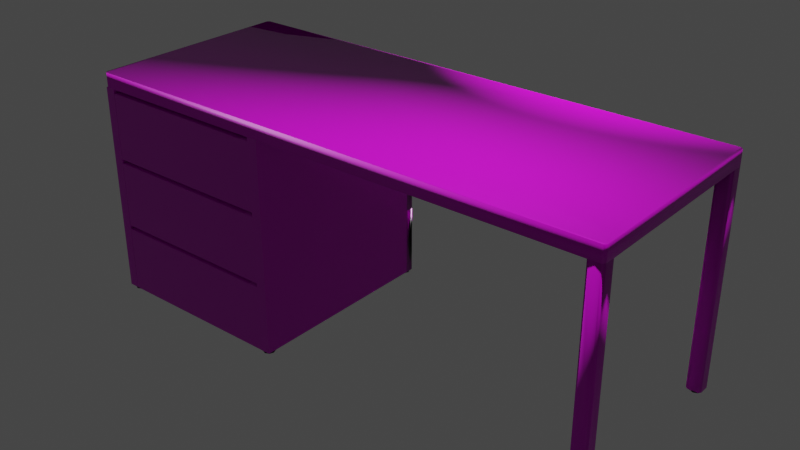 # Source: Desk.blend  (saved by Blender 2.93.20; exported with 4.5.12 LTS)
import bpy
from mathutils import Matrix  # noqa: F401  (used for matrix-valued properties, if any)

bpy.ops.wm.read_factory_settings(use_empty=True)
scene = bpy.context.scene
scene.name = 'Scene'

# ---- collections
col_collection = bpy.data.collections.new('Collection'); scene.collection.children.link(col_collection)

# ---- images (referenced by path relative to the original .blend; pixels are not part of the script)
import os
ASSET_DIR = os.environ.get("B2B_ASSET_DIR", "")  # directory of the original .blend (textures are referenced by path, not embedded)
HERE = os.path.dirname(os.path.abspath(__file__))  # packed textures are extracted next to this script under _unpacked/

def load_image(name, relpath, width, height, colorspace="sRGB"):
    """Load a texture the original file referenced (path relative to the .blend, or extracted next to this script)."""
    p = next((c for c in (os.path.join(HERE, relpath), os.path.join(ASSET_DIR, relpath)) if relpath and os.path.exists(c)), "")
    if p:
        img = bpy.data.images.load(p, check_existing=True)
        img.name = name
    else:  # same state as the original file: an image datablock whose file is absent (Cycles renders it pink)
        img = bpy.data.images.new(name, width, height)
        img.source = "FILE"
        img.filepath = "//" + (relpath or name)
    img.colorspace_settings.name = colorspace
    return img
img_wood_016_normal_jpg = load_image('Wood_016_normal.jpg', 'Wood_016_SD/Wood_016_normal.jpg', 1024, 1024, 'Non-Color')
img_wood_016_height_png = load_image('Wood_016_height.png', 'Wood_016_SD/Wood_016_height.png', 1024, 1024, 'sRGB')
img_wood_016_roughness_jpg = load_image('Wood_016_roughness.jpg', 'Wood_016_SD/Wood_016_roughness.jpg', 1024, 1024, 'Non-Color')
img_wood_016_ambientocclusion_jpg = load_image('Wood_016_ambientOcclusion.jpg', 'Wood_016_SD/Wood_016_ambientOcclusion.jpg', 1024, 1024, 'sRGB')
img_wood_016_basecolor_jpg = load_image('Wood_016_basecolor.jpg', 'Wood_016_SD/Wood_016_basecolor.jpg', 1024, 1024, 'sRGB')

# ---- materials (node trees are filled in below, after node groups)
mat_woodendesk_001 = bpy.data.materials.new('WoodenDesk.001')
mat_woodendesk_001.alpha_threshold = 0.0
mat_woodendesk_001.use_transparent_shadow = False
mat_woodendesk_001.line_color = (0.0, 0.0, 0.0, 1.0)
mat_handle = bpy.data.materials.new('Handle')
mat_handle.use_transparent_shadow = False
mat_woodendesk = bpy.data.materials.new('WoodenDesk')
mat_woodendesk.alpha_threshold = 0.0
mat_woodendesk.use_transparent_shadow = False
mat_woodendesk.line_color = (0.0, 0.0, 0.0, 1.0)
mat_material = bpy.data.materials.new('Material')
mat_material.use_transparent_shadow = False
mat_material.diffuse_color = (0.0, 0.0, 0.0, 1.0)

# ---- material node trees
mat_woodendesk_001.use_nodes = True; mat_woodendesk_001.node_tree.nodes.clear()
_N = mat_woodendesk_001.node_tree.nodes; _L = mat_woodendesk_001.node_tree.links
n0 = _N.new('ShaderNodeOutputMaterial'); n0.name = 'Material Output'; n0.location = (1140, 300)
n1 = _N.new('ShaderNodeNormalMap'); n1.name = 'Normal Map'; n1.location = (280, -240)
n2 = _N.new('ShaderNodeTexImage'); n2.name = 'Image Texture.001'; n2.location = (-60, -300)
n2.image = img_wood_016_normal_jpg
n3 = _N.new('ShaderNodeBump'); n3.name = 'Bump'; n3.location = (600, -140)
n3.inputs[0].default_value = 0.4
n3.inputs[1].default_value = 1.0
n3.inputs[2].default_value = 1.0
n4 = _N.new('ShaderNodeTexImage'); n4.name = 'Image Texture.004'; n4.location = (-40, -80)
n4.image = img_wood_016_height_png
n5 = _N.new('ShaderNodeBsdfPrincipled'); n5.name = 'Principled BSDF'; n5.location = (850, 300)
n5.distribution = 'GGX'
n5.subsurface_method = 'BURLEY'
n5.inputs[2].default_value = 0.4
n5.inputs[3].default_value = 1.45
n5.inputs[27].default_value = (0.0, 0.0, 0.0, 1.0)
n5.inputs[28].default_value = 1.0
n6 = _N.new('ShaderNodeTexImage'); n6.name = 'Image Texture.002'; n6.location = (480, 140)
n6.image = img_wood_016_roughness_jpg
n7 = _N.new('ShaderNodeMix'); n7.name = 'Mix'; n7.location = (580, 360)
n7.data_type = 'RGBA'
n7.blend_type = 'OVERLAY'
n8 = _N.new('ShaderNodeValToRGB'); n8.name = 'ColorRamp'; n8.location = (200, 260)
while len(n8.color_ramp.elements) > 1: n8.color_ramp.elements.remove(n8.color_ramp.elements[-1])
n8.color_ramp.elements[0].position = 0.5682; n8.color_ramp.elements[0].color = (0.0, 0.0, 0.0, 1.0)
_e = n8.color_ramp.elements.new(1.0); _e.color = (1.0, 1.0, 1.0, 1.0)
n9 = _N.new('ShaderNodeTexImage'); n9.name = 'Image Texture.003'; n9.location = (-140, 360)
n9.image = img_wood_016_ambientocclusion_jpg
n10 = _N.new('ShaderNodeTexImage'); n10.name = 'Image Texture'; n10.location = (-140, 560)
n10.image = img_wood_016_basecolor_jpg
_L.new(n5.outputs[0], n0.inputs[0])
_L.new(n10.outputs[0], n7.inputs[6])
_L.new(n7.outputs[2], n5.inputs[0])
_L.new(n9.outputs[0], n8.inputs[0])
_L.new(n8.outputs[0], n7.inputs[7])
_L.new(n9.outputs[1], n7.inputs[0])
_L.new(n1.outputs[0], n3.inputs[4])
_L.new(n3.outputs[0], n5.inputs[5])
_L.new(n2.outputs[0], n1.inputs[1])
_L.new(n4.outputs[0], n3.inputs[3])
n0.is_active_output = True
mat_handle.use_nodes = True; mat_handle.node_tree.nodes.clear()
_N = mat_handle.node_tree.nodes; _L = mat_handle.node_tree.links
n0 = _N.new('ShaderNodeBsdfPrincipled'); n0.name = 'Principled BSDF'; n0.location = (10, 300)
n0.distribution = 'GGX'
n0.subsurface_method = 'BURLEY'
n0.inputs[0].default_value = (0.7743, 0.7743, 0.7743, 1.0)
n0.inputs[3].default_value = 1.45
n0.inputs[27].default_value = (0.0, 0.0, 0.0, 1.0)
n0.inputs[28].default_value = 1.0
n1 = _N.new('ShaderNodeOutputMaterial'); n1.name = 'Material Output'; n1.location = (300, 300)
_L.new(n0.outputs[0], n1.inputs[0])
n1.is_active_output = True
mat_woodendesk.use_nodes = True; mat_woodendesk.node_tree.nodes.clear()
_N = mat_woodendesk.node_tree.nodes; _L = mat_woodendesk.node_tree.links
n0 = _N.new('ShaderNodeOutputMaterial'); n0.name = 'Material Output'; n0.location = (1140, 300)
n1 = _N.new('ShaderNodeNormalMap'); n1.name = 'Normal Map'; n1.location = (280, -240)
n2 = _N.new('ShaderNodeTexImage'); n2.name = 'Image Texture.001'; n2.location = (-60, -300)
n2.image = img_wood_016_normal_jpg
n3 = _N.new('ShaderNodeBump'); n3.name = 'Bump'; n3.location = (600, -140)
n3.inputs[0].default_value = 0.4
n3.inputs[1].default_value = 1.0
n3.inputs[2].default_value = 1.0
n4 = _N.new('ShaderNodeBsdfPrincipled'); n4.name = 'Principled BSDF'; n4.location = (850, 300)
n4.distribution = 'GGX'
n4.subsurface_method = 'BURLEY'
n4.inputs[2].default_value = 0.4
n4.inputs[3].default_value = 1.45
n4.inputs[27].default_value = (0.0, 0.0, 0.0, 1.0)
n4.inputs[28].default_value = 1.0
n5 = _N.new('ShaderNodeMix'); n5.name = 'Mix'; n5.location = (580, 360)
n5.data_type = 'RGBA'
n5.blend_type = 'OVERLAY'
n6 = _N.new('ShaderNodeValToRGB'); n6.name = 'ColorRamp'; n6.location = (200, 260)
while len(n6.color_ramp.elements) > 1: n6.color_ramp.elements.remove(n6.color_ramp.elements[-1])
n6.color_ramp.elements[0].position = 0.5682; n6.color_ramp.elements[0].color = (0.0, 0.0, 0.0, 1.0)
_e = n6.color_ramp.elements.new(1.0); _e.color = (1.0, 1.0, 1.0, 1.0)
n7 = _N.new('ShaderNodeTexImage'); n7.name = 'Image Texture.003'; n7.location = (-140, 360)
n7.image = img_wood_016_ambientocclusion_jpg
n8 = _N.new('ShaderNodeTexImage'); n8.name = 'Image Texture.004'; n8.location = (-120, -20)
n8.image = img_wood_016_height_png
n9 = _N.new('ShaderNodeTexImage'); n9.name = 'Image Texture.002'; n9.location = (480, 140)
n9.image = img_wood_016_roughness_jpg
n10 = _N.new('ShaderNodeTexImage'); n10.name = 'Image Texture'; n10.location = (-140, 560)
n10.image = img_wood_016_basecolor_jpg
_L.new(n4.outputs[0], n0.inputs[0])
_L.new(n10.outputs[0], n5.inputs[6])
_L.new(n5.outputs[2], n4.inputs[0])
_L.new(n7.outputs[0], n6.inputs[0])
_L.new(n6.outputs[0], n5.inputs[7])
_L.new(n7.outputs[1], n5.inputs[0])
_L.new(n1.outputs[0], n3.inputs[4])
_L.new(n3.outputs[0], n4.inputs[5])
_L.new(n2.outputs[0], n1.inputs[1])
_L.new(n8.outputs[0], n3.inputs[3])
n0.is_active_output = True

# ---- world
world_world = bpy.data.worlds.new('World'); scene.world = world_world
world_world.use_nodes = True; world_world.node_tree.nodes.clear()
_N = world_world.node_tree.nodes; _L = world_world.node_tree.links
n0 = _N.new('ShaderNodeOutputWorld'); n0.name = 'World Output'; n0.location = (300, 300)
n1 = _N.new('ShaderNodeBackground'); n1.name = 'Background'; n1.location = (10, 300)
n1.inputs[0].default_value = (0.05088, 0.05088, 0.05088, 1.0)
_L.new(n1.outputs[0], n0.inputs[0])
n0.is_active_output = True
world_world.color = (0.05088, 0.05088, 0.05088)
world_world.use_sun_shadow = False
world_world.sun_shadow_jitter_overblur = 0.0

# ---- lights
light_light = bpy.data.lights.new('Light', 'POINT')
light_light.transmission_factor = 0.0
light_light.energy = 1000.0
light_light.shadow_soft_size = 0.1
light_light.shadow_maximum_resolution = 0.006
light_light.use_absolute_resolution = True
light_light_002 = bpy.data.lights.new('Light.002', 'POINT')
light_light_002.transmission_factor = 0.0
light_light_002.energy = 1000.0
light_light_002.shadow_soft_size = 0.1
light_light_002.shadow_maximum_resolution = 0.006
light_light_002.use_absolute_resolution = True

# ---- meshes
me_cube_026 = bpy.data.meshes.new('Cube.026')
me_cube_026.from_pydata([(1.0, 0.883, 0.3333), (1.0, 0.883, -0.3333), (-1.0, 0.883, 0.3333), (-1.0, 0.883, -0.3333), (0.8966, -1.0, 0.2935), (0.7932, 0.883, 0.2935), (0.7932, -1.0, 0.2935), (0.7932, 0.883, -0.3333), (0.7932, -1.0, -0.3333), (0.8966, 0.883, 0.2935), (0.8966, 0.883, -0.3333), (0.8966, -1.0, -0.3333), (-0.7891, -1.0, 0.2935), (-0.8925, 0.883, 0.2935), (-0.8925, -1.0, 0.2935), (-0.8925, 0.883, -0.3333), (-0.8925, -1.0, -0.3333), (-0.7891, 0.883, 0.2935), (-0.7891, 0.883, -0.3333), (-0.7891, -1.0, -0.3333), (-0.7891, -0.9154, 0.2935), (0.7932, -0.9154, 0.2935), (0.7932, -0.9154, -0.3333), (-0.7891, -0.9154, -0.3333), (0.7932, -1.0, 0.2935), (-0.7891, -1.0, 0.2935), (-0.7891, -1.0, -0.3333), (0.7932, -1.0, -0.3333), (-0.7891, -0.9154, -0.3333), (-0.7891, 0.883, -0.3333), (0.7932, -0.9154, -0.3333), (-0.7891, -0.9154, -0.3333), (-0.7891, 0.883, -0.3333), (0.7932, -0.9154, -0.3333), (-0.7891, -0.9154, -0.2628), (-0.7891, 0.883, -0.2628), (0.7932, -0.9154, -0.2628), (0.7932, 0.883, -0.2628), (0.7932, 0.883, -0.3333), (0.7932, 0.883, -0.3333), (0.9639, 1.0, 0.3333), (1.0, 0.9639, 0.3333), (1.0, 0.9639, -0.3333), (0.9639, 1.0, -0.3333), (-0.9639, 1.0, -0.3333), (-1.0, 0.9639, -0.3333), (-1.0, 0.9639, 0.3333), (-0.9639, 1.0, 0.3333)], [], [(42, 43, 44, 45, 3, 1), (3, 2, 0, 1), (41, 42, 1, 0), (45, 46, 2, 3), (46, 47, 40, 41, 0, 2), (11, 4, 9, 10), (8, 7, 5, 6), (7, 8, 11, 10), (6, 5, 9, 4), (8, 6, 4, 11), (5, 7, 10, 9), (19, 12, 17, 18), (16, 15, 13, 14), (15, 16, 19, 18), (14, 13, 17, 12), (16, 14, 12, 19), (13, 15, 18, 17), (22, 23, 20, 21), (27, 24, 25, 26), (22, 21, 24, 27), (23, 22, 27, 26), (20, 23, 26, 25), (21, 20, 25, 24), (28, 29, 32, 31), (29, 28, 30, 39), (30, 28, 31, 33), (31, 32, 35, 34), (33, 31, 34, 36), (35, 37, 36, 34), (38, 33, 36, 37), (32, 38, 37, 35), (39, 30, 33, 38), (29, 39, 38, 32), (40, 43, 42, 41), (46, 45, 44, 47), (40, 47, 44, 43)])
me_cube_026.polygons.foreach_set('use_smooth', [0, 1, 1, 1, 0, 0, 1, 0, 0, 0, 0, 1, 0, 0, 0, 0, 0, 1, 0, 0, 0, 0, 0, 0, 0, 0, 0, 0, 1, 0, 0, 0, 0, 1, 1, 1])
me_cube_026.polygons.foreach_set('material_index', [0, 0, 0, 0, 0, 1, 1, 1, 1, 1, 1, 0, 0, 0, 0, 0, 0, 0, 0, 0, 0, 0, 0, 0, 0, 0, 0, 0, 0, 0, 0, 0, 0, 0, 0, 0])
_uv = me_cube_026.uv_layers.new(name='UVMap')
_uv.uv.foreach_set('vector', [0.5, 0.5417, 0.4955, 0.5417, 0.2545, 0.5417, 0.25, 0.5417, 0.25, 0.5417, 0.5, 0.5417, 0.25, 0.5417, 0.25, 0.4583, 0.5, 0.4583, 0.5, 0.5417, 0.5, 0.4583, 0.5, 0.5417, 0.5, 0.5417, 0.5, 0.4583, 0.25, 0.5417, 0.25, 0.4583, 0.25, 0.4583, 0.25, 0.5417, 0.03374, 0.3003, 0.04096, 0.3075, 0.04096, 0.6925, 0.03374, 0.6997, 0.01759, 0.6997, 0.01759, 0.3003, -2.98e-08, 0.5417, 0.0, 0.4583, 0.25, 0.4583, 0.25, 0.5417, -2.98e-08, 0.5417, 0.25, 0.5417, 0.25, 0.4583, 0.0, 0.4583, 0.25, 0.5417, -2.98e-08, 0.5417, -2.98e-08, 0.5417, 0.25, 0.5417, 0.0, 0.4583, 0.25, 0.4583, 0.25, 0.5208, 0.0, 0.5208, -2.98e-08, 0.5417, 0.0, 0.4583, 0.0, 0.4583, -2.98e-08, 0.5417, 0.25, 0.4583, 0.25, 0.5417, 0.25, 0.5417, 0.25, 0.4583, -2.98e-08, 0.5417, 0.0, 0.4583, 0.25, 0.4583, 0.25, 0.5417, -2.98e-08, 0.5417, 0.25, 0.5417, 0.25, 0.4583, 0.0, 0.4583, 0.25, 0.5417, -2.98e-08, 0.5417, -2.98e-08, 0.5417, 0.25, 0.5417, 0.0, 0.5208, 0.25, 0.5208, 0.25, 0.4583, 0.0, 0.4583, -2.98e-08, 0.5417, 0.0, 0.4583, 0.0, 0.4583, -2.98e-08, 0.5417, 0.25, 0.4583, 0.25, 0.5417, 0.25, 0.5417, 0.25, 0.4583, 0.75, 0.5417, 1.0, 0.5417, 1.0, 0.4583, 0.75, 0.4583, 0.75, 0.5417, 0.75, 0.4583, 1.0, 0.4583, 1.0, 0.5417, 0.75, 0.5417, 0.75, 0.4583, 0.75, 0.4583, 0.75, 0.5417, 1.0, 0.5417, 0.75, 0.5417, 0.75, 0.5417, 1.0, 0.5417, 1.0, 0.4583, 1.0, 0.5417, 1.0, 0.5417, 1.0, 0.4583, 0.75, 0.5208, 1.0, 0.5208, 1.0, 0.4583, 0.75, 0.4583, -2.98e-08, 0.5417, 0.25, 0.5417, 0.25, 0.5417, -2.98e-08, 0.5417, 0.375, 0.8542, 0.375, 0.5417, 0.75, 0.5417, 0.75, 0.8542, 0.75, 0.5417, -2.98e-08, 0.5417, -2.98e-08, 0.5417, 0.75, 0.5417, -2.98e-08, 0.5417, 0.25, 0.5417, 0.25, 0.5417, -2.98e-08, 0.5417, 0.75, 0.5417, -2.98e-08, 0.5417, -2.98e-08, 0.5417, 0.75, 0.5417, 0.2605, 0.6744, 0.6145, 0.6744, 0.6145, 0.409, 0.2605, 0.409, 0.5, 0.5417, 0.75, 0.5417, 0.75, 0.5417, 0.5, 0.5417, 0.25, 0.5417, 0.5, 0.5417, 0.5, 0.5417, 0.25, 0.5417, 0.5, 0.5417, 0.75, 0.5417, 0.75, 0.5417, 0.5, 0.5417, 0.25, 0.5417, 0.5, 0.5417, 0.5, 0.5417, 0.25, 0.5417, 0.4955, 0.4583, 0.4955, 0.5417, 0.5, 0.5417, 0.5, 0.4583, 0.25, 0.4583, 0.25, 0.5417, 0.2545, 0.5417, 0.2545, 0.4583, 0.4955, 0.4583, 0.2545, 0.4583, 0.2545, 0.5417, 0.4955, 0.5417])
me_cube_026.materials.append(mat_woodendesk_001)
me_cube_026.materials.append(mat_woodendesk_001)
me_cube_026.use_remesh_preserve_volume = False
me_cube_026.use_remesh_preserve_attributes = False
me_cube_026.use_mirror_vertex_groups = False
me_cube_026.update()
me_cube_025 = bpy.data.meshes.new('Cube.025')
me_cube_025.from_pydata([(-1.0, -0.7389, -0.4871), (-1.0, -0.7389, 0.4871), (-1.0, 0.7389, -1.0), (-1.0, 0.7389, 1.0), (1.0, -0.7389, -0.4871), (1.0, -0.7389, 0.4871), (1.0, 0.7389, -1.0), (1.0, 0.7389, 1.0)], [], [(0, 1, 3, 2), (2, 3, 7, 6), (6, 7, 5, 4), (4, 5, 1, 0), (2, 6, 4, 0), (7, 3, 1, 5)])
me_cube_025.polygons.foreach_set('use_smooth', [True] * 6)
_uv = me_cube_025.uv_layers.new(name='UVMap')
_uv.uv.foreach_set('vector', [0.375, 0.0, 0.625, 0.0, 0.625, 0.25, 0.375, 0.25, 0.375, 0.25, 0.625, 0.25, 0.625, 0.5, 0.375, 0.5, 0.375, 0.5, 0.625, 0.5, 0.625, 0.75, 0.375, 0.75, 0.375, 0.75, 0.625, 0.75, 0.625, 1.0, 0.375, 1.0, 0.125, 0.5, 0.375, 0.5, 0.375, 0.75, 0.125, 0.75, 0.625, 0.5, 0.875, 0.5, 0.875, 0.75, 0.625, 0.75])
me_cube_025.materials.append(mat_handle)
me_cube_025.use_remesh_fix_poles = True
me_cube_025.use_remesh_preserve_attributes = False
me_cube_025.update()
me_cube_013 = bpy.data.meshes.new('Cube.013')
me_cube_013.from_pydata([(-1.0, -0.7389, -0.4871), (-1.0, -0.7389, 0.4871), (-1.0, 0.7389, -1.0), (-1.0, 0.7389, 1.0), (1.0, -0.7389, -0.4871), (1.0, -0.7389, 0.4871), (1.0, 0.7389, -1.0), (1.0, 0.7389, 1.0)], [], [(0, 1, 3, 2), (2, 3, 7, 6), (6, 7, 5, 4), (4, 5, 1, 0), (2, 6, 4, 0), (7, 3, 1, 5)])
me_cube_013.polygons.foreach_set('use_smooth', [True] * 6)
_uv = me_cube_013.uv_layers.new(name='UVMap')
_uv.uv.foreach_set('vector', [0.375, 0.0, 0.625, 0.0, 0.625, 0.25, 0.375, 0.25, 0.375, 0.25, 0.625, 0.25, 0.625, 0.5, 0.375, 0.5, 0.375, 0.5, 0.625, 0.5, 0.625, 0.75, 0.375, 0.75, 0.375, 0.75, 0.625, 0.75, 0.625, 1.0, 0.375, 1.0, 0.125, 0.5, 0.375, 0.5, 0.375, 0.75, 0.125, 0.75, 0.625, 0.5, 0.875, 0.5, 0.875, 0.75, 0.625, 0.75])
me_cube_013.materials.append(mat_handle)
me_cube_013.use_remesh_fix_poles = True
me_cube_013.use_remesh_preserve_attributes = False
me_cube_013.update()
me_cube_012 = bpy.data.meshes.new('Cube.012')
me_cube_012.from_pydata([(1.0, 0.883, 0.3333), (1.0, 0.883, -0.3333), (-1.0, 0.883, 0.3333), (-1.0, 0.883, -0.3333), (0.8966, -1.0, 0.2935), (0.7932, 0.883, 0.2935), (0.7932, -1.0, 0.2935), (0.7932, 0.883, -0.3333), (0.7932, -1.0, -0.3333), (0.8966, 0.883, 0.2935), (0.8966, 0.883, -0.3333), (0.8966, -1.0, -0.3333), (-0.7891, -1.0, 0.2935), (-0.8925, 0.883, 0.2935), (-0.8925, -1.0, 0.2935), (-0.8925, 0.883, -0.3333), (-0.8925, -1.0, -0.3333), (-0.7891, 0.883, 0.2935), (-0.7891, 0.883, -0.3333), (-0.7891, -1.0, -0.3333), (-0.7891, -0.9154, 0.2935), (0.7932, -0.9154, 0.2935), (0.7932, -0.9154, -0.3333), (-0.7891, -0.9154, -0.3333), (0.7932, -1.0, 0.2935), (-0.7891, -1.0, 0.2935), (-0.7891, -1.0, -0.3333), (0.7932, -1.0, -0.3333), (-0.7891, -0.9154, -0.3333), (-0.7891, 0.883, -0.3333), (0.7932, -0.9154, -0.3333), (-0.7891, -0.9154, -0.3333), (-0.7891, 0.883, -0.3333), (0.7932, -0.9154, -0.3333), (-0.7891, -0.9154, -0.2628), (-0.7891, 0.883, -0.2628), (0.7932, -0.9154, -0.2628), (0.7932, 0.883, -0.2628), (0.7932, 0.883, -0.3333), (0.7932, 0.883, -0.3333), (0.9639, 1.0, 0.3333), (1.0, 0.9639, 0.3333), (1.0, 0.9639, -0.3333), (0.9639, 1.0, -0.3333), (-0.9639, 1.0, -0.3333), (-1.0, 0.9639, -0.3333), (-1.0, 0.9639, 0.3333), (-0.9639, 1.0, 0.3333)], [], [(42, 43, 44, 45, 3, 1), (3, 2, 0, 1), (41, 42, 1, 0), (45, 46, 2, 3), (46, 47, 40, 41, 0, 2), (11, 4, 9, 10), (8, 7, 5, 6), (7, 8, 11, 10), (6, 5, 9, 4), (8, 6, 4, 11), (5, 7, 10, 9), (19, 12, 17, 18), (16, 15, 13, 14), (15, 16, 19, 18), (14, 13, 17, 12), (16, 14, 12, 19), (13, 15, 18, 17), (22, 23, 20, 21), (27, 24, 25, 26), (22, 21, 24, 27), (23, 22, 27, 26), (20, 23, 26, 25), (21, 20, 25, 24), (28, 29, 32, 31), (29, 28, 30, 39), (30, 28, 31, 33), (31, 32, 35, 34), (33, 31, 34, 36), (35, 37, 36, 34), (38, 33, 36, 37), (32, 38, 37, 35), (39, 30, 33, 38), (29, 39, 38, 32), (40, 43, 42, 41), (46, 45, 44, 47), (40, 47, 44, 43)])
me_cube_012.polygons.foreach_set('use_smooth', [0, 1, 1, 1, 0, 0, 1, 0, 0, 0, 0, 1, 0, 0, 0, 0, 0, 1, 0, 0, 0, 0, 0, 0, 0, 0, 0, 0, 1, 0, 0, 0, 0, 1, 1, 1])
me_cube_012.polygons.foreach_set('material_index', [0, 0, 0, 0, 0, 1, 1, 1, 1, 1, 1, 0, 0, 0, 0, 0, 0, 0, 0, 0, 0, 0, 0, 0, 0, 0, 0, 0, 0, 0, 0, 0, 0, 0, 0, 0])
_uv = me_cube_012.uv_layers.new(name='UVMap')
_uv.uv.foreach_set('vector', [0.5, 0.5417, 0.4955, 0.5417, 0.2545, 0.5417, 0.25, 0.5417, 0.25, 0.5417, 0.5, 0.5417, 0.25, 0.5417, 0.25, 0.4583, 0.5, 0.4583, 0.5, 0.5417, 0.5, 0.4583, 0.5, 0.5417, 0.5, 0.5417, 0.5, 0.4583, 0.25, 0.5417, 0.25, 0.4583, 0.25, 0.4583, 0.25, 0.5417, 0.03374, 0.3003, 0.04096, 0.3075, 0.04096, 0.6925, 0.03374, 0.6997, 0.01759, 0.6997, 0.01759, 0.3003, -2.98e-08, 0.5417, 0.0, 0.4583, 0.25, 0.4583, 0.25, 0.5417, -2.98e-08, 0.5417, 0.25, 0.5417, 0.25, 0.4583, 0.0, 0.4583, 0.25, 0.5417, -2.98e-08, 0.5417, -2.98e-08, 0.5417, 0.25, 0.5417, 0.0, 0.4583, 0.25, 0.4583, 0.25, 0.5208, 0.0, 0.5208, -2.98e-08, 0.5417, 0.0, 0.4583, 0.0, 0.4583, -2.98e-08, 0.5417, 0.25, 0.4583, 0.25, 0.5417, 0.25, 0.5417, 0.25, 0.4583, -2.98e-08, 0.5417, 0.0, 0.4583, 0.25, 0.4583, 0.25, 0.5417, -2.98e-08, 0.5417, 0.25, 0.5417, 0.25, 0.4583, 0.0, 0.4583, 0.25, 0.5417, -2.98e-08, 0.5417, -2.98e-08, 0.5417, 0.25, 0.5417, 0.0, 0.5208, 0.25, 0.5208, 0.25, 0.4583, 0.0, 0.4583, -2.98e-08, 0.5417, 0.0, 0.4583, 0.0, 0.4583, -2.98e-08, 0.5417, 0.25, 0.4583, 0.25, 0.5417, 0.25, 0.5417, 0.25, 0.4583, 0.75, 0.5417, 1.0, 0.5417, 1.0, 0.4583, 0.75, 0.4583, 0.75, 0.5417, 0.75, 0.4583, 1.0, 0.4583, 1.0, 0.5417, 0.75, 0.5417, 0.75, 0.4583, 0.75, 0.4583, 0.75, 0.5417, 1.0, 0.5417, 0.75, 0.5417, 0.75, 0.5417, 1.0, 0.5417, 1.0, 0.4583, 1.0, 0.5417, 1.0, 0.5417, 1.0, 0.4583, 0.75, 0.5208, 1.0, 0.5208, 1.0, 0.4583, 0.75, 0.4583, -2.98e-08, 0.5417, 0.25, 0.5417, 0.25, 0.5417, -2.98e-08, 0.5417, 0.375, 0.8542, 0.375, 0.5417, 0.75, 0.5417, 0.75, 0.8542, 0.75, 0.5417, -2.98e-08, 0.5417, -2.98e-08, 0.5417, 0.75, 0.5417, -2.98e-08, 0.5417, 0.25, 0.5417, 0.25, 0.5417, -2.98e-08, 0.5417, 0.75, 0.5417, -2.98e-08, 0.5417, -2.98e-08, 0.5417, 0.75, 0.5417, 0.2605, 0.6744, 0.6145, 0.6744, 0.6145, 0.409, 0.2605, 0.409, 0.5, 0.5417, 0.75, 0.5417, 0.75, 0.5417, 0.5, 0.5417, 0.25, 0.5417, 0.5, 0.5417, 0.5, 0.5417, 0.25, 0.5417, 0.5, 0.5417, 0.75, 0.5417, 0.75, 0.5417, 0.5, 0.5417, 0.25, 0.5417, 0.5, 0.5417, 0.5, 0.5417, 0.25, 0.5417, 0.4955, 0.4583, 0.4955, 0.5417, 0.5, 0.5417, 0.5, 0.4583, 0.25, 0.4583, 0.25, 0.5417, 0.2545, 0.5417, 0.2545, 0.4583, 0.4955, 0.4583, 0.2545, 0.4583, 0.2545, 0.5417, 0.4955, 0.5417])
me_cube_012.materials.append(mat_woodendesk_001)
me_cube_012.materials.append(mat_woodendesk_001)
me_cube_012.use_remesh_preserve_volume = False
me_cube_012.use_remesh_preserve_attributes = False
me_cube_012.use_mirror_vertex_groups = False
me_cube_012.update()
me_cube_015 = bpy.data.meshes.new('Cube.015')
me_cube_015.from_pydata([(-1.0, -0.7389, -0.4871), (-1.0, -0.7389, 0.4871), (-1.0, 0.7389, -1.0), (-1.0, 0.7389, 1.0), (1.0, -0.7389, -0.4871), (1.0, -0.7389, 0.4871), (1.0, 0.7389, -1.0), (1.0, 0.7389, 1.0)], [], [(0, 1, 3, 2), (2, 3, 7, 6), (6, 7, 5, 4), (4, 5, 1, 0), (2, 6, 4, 0), (7, 3, 1, 5)])
me_cube_015.polygons.foreach_set('use_smooth', [True] * 6)
_uv = me_cube_015.uv_layers.new(name='UVMap')
_uv.uv.foreach_set('vector', [0.375, 0.0, 0.625, 0.0, 0.625, 0.25, 0.375, 0.25, 0.375, 0.25, 0.625, 0.25, 0.625, 0.5, 0.375, 0.5, 0.375, 0.5, 0.625, 0.5, 0.625, 0.75, 0.375, 0.75, 0.375, 0.75, 0.625, 0.75, 0.625, 1.0, 0.375, 1.0, 0.125, 0.5, 0.375, 0.5, 0.375, 0.75, 0.125, 0.75, 0.625, 0.5, 0.875, 0.5, 0.875, 0.75, 0.625, 0.75])
me_cube_015.materials.append(mat_handle)
me_cube_015.use_remesh_fix_poles = True
me_cube_015.use_remesh_preserve_attributes = False
me_cube_015.update()
me_cube_014 = bpy.data.meshes.new('Cube.014')
me_cube_014.from_pydata([(1.0, 0.883, 0.3333), (1.0, 0.883, -0.3333), (-1.0, 0.883, 0.3333), (-1.0, 0.883, -0.3333), (0.8966, -1.0, 0.2935), (0.7932, 0.883, 0.2935), (0.7932, -1.0, 0.2935), (0.7932, 0.883, -0.3333), (0.7932, -1.0, -0.3333), (0.8966, 0.883, 0.2935), (0.8966, 0.883, -0.3333), (0.8966, -1.0, -0.3333), (-0.7891, -1.0, 0.2935), (-0.8925, 0.883, 0.2935), (-0.8925, -1.0, 0.2935), (-0.8925, 0.883, -0.3333), (-0.8925, -1.0, -0.3333), (-0.7891, 0.883, 0.2935), (-0.7891, 0.883, -0.3333), (-0.7891, -1.0, -0.3333), (-0.7891, -0.9154, 0.2935), (0.7932, -0.9154, 0.2935), (0.7932, -0.9154, -0.3333), (-0.7891, -0.9154, -0.3333), (0.7932, -1.0, 0.2935), (-0.7891, -1.0, 0.2935), (-0.7891, -1.0, -0.3333), (0.7932, -1.0, -0.3333), (-0.7891, -0.9154, -0.3333), (-0.7891, 0.883, -0.3333), (0.7932, -0.9154, -0.3333), (-0.7891, -0.9154, -0.3333), (-0.7891, 0.883, -0.3333), (0.7932, -0.9154, -0.3333), (-0.7891, -0.9154, -0.2628), (-0.7891, 0.883, -0.2628), (0.7932, -0.9154, -0.2628), (0.7932, 0.883, -0.2628), (0.7932, 0.883, -0.3333), (0.7932, 0.883, -0.3333), (0.9639, 1.0, 0.3333), (1.0, 0.9639, 0.3333), (1.0, 0.9639, -0.3333), (0.9639, 1.0, -0.3333), (-0.9639, 1.0, -0.3333), (-1.0, 0.9639, -0.3333), (-1.0, 0.9639, 0.3333), (-0.9639, 1.0, 0.3333)], [], [(42, 43, 44, 45, 3, 1), (3, 2, 0, 1), (41, 42, 1, 0), (45, 46, 2, 3), (46, 47, 40, 41, 0, 2), (11, 4, 9, 10), (8, 7, 5, 6), (7, 8, 11, 10), (6, 5, 9, 4), (8, 6, 4, 11), (5, 7, 10, 9), (19, 12, 17, 18), (16, 15, 13, 14), (15, 16, 19, 18), (14, 13, 17, 12), (16, 14, 12, 19), (13, 15, 18, 17), (22, 23, 20, 21), (27, 24, 25, 26), (22, 21, 24, 27), (23, 22, 27, 26), (20, 23, 26, 25), (21, 20, 25, 24), (28, 29, 32, 31), (29, 28, 30, 39), (30, 28, 31, 33), (31, 32, 35, 34), (33, 31, 34, 36), (35, 37, 36, 34), (38, 33, 36, 37), (32, 38, 37, 35), (39, 30, 33, 38), (29, 39, 38, 32), (40, 43, 42, 41), (46, 45, 44, 47), (40, 47, 44, 43)])
me_cube_014.polygons.foreach_set('use_smooth', [0, 1, 1, 1, 0, 0, 1, 0, 0, 0, 0, 1, 0, 0, 0, 0, 0, 1, 0, 0, 0, 0, 0, 0, 0, 0, 0, 0, 1, 0, 0, 0, 0, 1, 1, 1])
me_cube_014.polygons.foreach_set('material_index', [0, 0, 0, 0, 0, 1, 1, 1, 1, 1, 1, 0, 0, 0, 0, 0, 0, 0, 0, 0, 0, 0, 0, 0, 0, 0, 0, 0, 0, 0, 0, 0, 0, 0, 0, 0])
_uv = me_cube_014.uv_layers.new(name='UVMap')
_uv.uv.foreach_set('vector', [0.5, 0.5417, 0.4955, 0.5417, 0.2545, 0.5417, 0.25, 0.5417, 0.25, 0.5417, 0.5, 0.5417, 0.25, 0.5417, 0.25, 0.4583, 0.5, 0.4583, 0.5, 0.5417, 0.5, 0.4583, 0.5, 0.5417, 0.5, 0.5417, 0.5, 0.4583, 0.25, 0.5417, 0.25, 0.4583, 0.25, 0.4583, 0.25, 0.5417, 0.03374, 0.3003, 0.04096, 0.3075, 0.04096, 0.6925, 0.03374, 0.6997, 0.01759, 0.6997, 0.01759, 0.3003, -2.98e-08, 0.5417, 0.0, 0.4583, 0.25, 0.4583, 0.25, 0.5417, -2.98e-08, 0.5417, 0.25, 0.5417, 0.25, 0.4583, 0.0, 0.4583, 0.25, 0.5417, -2.98e-08, 0.5417, -2.98e-08, 0.5417, 0.25, 0.5417, 0.0, 0.4583, 0.25, 0.4583, 0.25, 0.5208, 0.0, 0.5208, -2.98e-08, 0.5417, 0.0, 0.4583, 0.0, 0.4583, -2.98e-08, 0.5417, 0.25, 0.4583, 0.25, 0.5417, 0.25, 0.5417, 0.25, 0.4583, -2.98e-08, 0.5417, 0.0, 0.4583, 0.25, 0.4583, 0.25, 0.5417, -2.98e-08, 0.5417, 0.25, 0.5417, 0.25, 0.4583, 0.0, 0.4583, 0.25, 0.5417, -2.98e-08, 0.5417, -2.98e-08, 0.5417, 0.25, 0.5417, 0.0, 0.5208, 0.25, 0.5208, 0.25, 0.4583, 0.0, 0.4583, -2.98e-08, 0.5417, 0.0, 0.4583, 0.0, 0.4583, -2.98e-08, 0.5417, 0.25, 0.4583, 0.25, 0.5417, 0.25, 0.5417, 0.25, 0.4583, 0.75, 0.5417, 1.0, 0.5417, 1.0, 0.4583, 0.75, 0.4583, 0.75, 0.5417, 0.75, 0.4583, 1.0, 0.4583, 1.0, 0.5417, 0.75, 0.5417, 0.75, 0.4583, 0.75, 0.4583, 0.75, 0.5417, 1.0, 0.5417, 0.75, 0.5417, 0.75, 0.5417, 1.0, 0.5417, 1.0, 0.4583, 1.0, 0.5417, 1.0, 0.5417, 1.0, 0.4583, 0.75, 0.5208, 1.0, 0.5208, 1.0, 0.4583, 0.75, 0.4583, -2.98e-08, 0.5417, 0.25, 0.5417, 0.25, 0.5417, -2.98e-08, 0.5417, 0.375, 0.8542, 0.375, 0.5417, 0.75, 0.5417, 0.75, 0.8542, 0.75, 0.5417, -2.98e-08, 0.5417, -2.98e-08, 0.5417, 0.75, 0.5417, -2.98e-08, 0.5417, 0.25, 0.5417, 0.25, 0.5417, -2.98e-08, 0.5417, 0.75, 0.5417, -2.98e-08, 0.5417, -2.98e-08, 0.5417, 0.75, 0.5417, 0.2605, 0.6744, 0.6145, 0.6744, 0.6145, 0.409, 0.2605, 0.409, 0.5, 0.5417, 0.75, 0.5417, 0.75, 0.5417, 0.5, 0.5417, 0.25, 0.5417, 0.5, 0.5417, 0.5, 0.5417, 0.25, 0.5417, 0.5, 0.5417, 0.75, 0.5417, 0.75, 0.5417, 0.5, 0.5417, 0.25, 0.5417, 0.5, 0.5417, 0.5, 0.5417, 0.25, 0.5417, 0.4955, 0.4583, 0.4955, 0.5417, 0.5, 0.5417, 0.5, 0.4583, 0.25, 0.4583, 0.25, 0.5417, 0.2545, 0.5417, 0.2545, 0.4583, 0.4955, 0.4583, 0.2545, 0.4583, 0.2545, 0.5417, 0.4955, 0.5417])
me_cube_014.materials.append(mat_woodendesk_001)
me_cube_014.materials.append(mat_woodendesk_001)
me_cube_014.use_remesh_preserve_volume = False
me_cube_014.use_remesh_preserve_attributes = False
me_cube_014.use_mirror_vertex_groups = False
me_cube_014.update()
me_cube = bpy.data.meshes.new('Cube')
me_cube.from_pydata([(2.528, 0.9786, 0.07007), (2.507, 1.0, 0.07007), (2.507, 1.0, -0.07007), (2.528, 0.9786, -0.07007), (2.507, -1.0, 0.07007), (2.528, -0.9786, 0.07007), (2.528, -0.9786, -0.07007), (2.507, -1.0, -0.07007), (-2.507, 1.0, 0.07007), (-2.528, 0.9786, 0.07007), (-2.528, 0.9786, -0.07007), (-2.507, 1.0, -0.07007), (-2.528, -0.9786, 0.07007), (-2.507, -1.0, 0.07007), (-2.507, -1.0, -0.07007), (-2.528, -0.9786, -0.07007), (-0.6273, 0.883, -0.07007), (-0.6273, 0.883, -2.084), (-0.6273, -1.0, -0.07007), (-0.6273, -1.0, -2.084), (-0.7256, 0.883, -0.07007), (-0.7256, 0.883, -2.084), (-0.7256, -1.0, -0.07007), (-0.7256, -1.0, -2.084), (2.528, 0.9779, -0.07007), (2.506, 1.0, -0.07007), (2.506, 1.0, -2.084), (2.528, 0.9779, -2.084), (2.506, 0.86, -0.07007), (2.528, 0.8821, -0.07007), (2.528, 0.8821, -2.084), (2.506, 0.86, -2.084), (2.41, 1.0, -0.07007), (2.388, 0.9779, -0.07007), (2.388, 0.9779, -2.084), (2.41, 1.0, -2.084), (2.388, 0.8821, -0.07007), (2.41, 0.86, -0.07007), (2.41, 0.86, -2.084), (2.388, 0.8821, -2.084), (2.528, -0.8821, -0.07007), (2.506, -0.86, -0.07007), (2.506, -0.86, -2.084), (2.528, -0.8821, -2.084), (2.506, -1.0, -0.07007), (2.528, -0.9779, -0.07007), (2.528, -0.9779, -2.084), (2.506, -1.0, -2.084), (2.41, -0.86, -0.07007), (2.388, -0.8821, -0.07007), (2.388, -0.8821, -2.084), (2.41, -0.86, -2.084), (2.388, -0.9779, -0.07007), (2.41, -1.0, -0.07007), (2.41, -1.0, -2.084), (2.388, -0.9779, -2.084), (2.458, 0.9855, -2.109), (2.458, 0.9855, -2.082), (2.498, 0.9692, -2.109), (2.498, 0.9692, -2.082), (2.514, 0.93, -2.109), (2.514, 0.93, -2.082), (2.498, 0.8908, -2.109), (2.498, 0.8908, -2.082), (2.458, 0.8745, -2.109), (2.458, 0.8745, -2.082), (2.419, 0.8908, -2.109), (2.419, 0.8908, -2.082), (2.403, 0.93, -2.109), (2.403, 0.93, -2.082), (2.419, 0.9692, -2.109), (2.419, 0.9692, -2.082), (2.458, -0.8745, -2.111), (2.458, -0.8745, -2.084), (2.498, -0.8908, -2.111), (2.498, -0.8908, -2.084), (2.514, -0.93, -2.111), (2.514, -0.93, -2.084), (2.498, -0.9692, -2.111), (2.498, -0.9692, -2.084), (2.458, -0.9855, -2.111), (2.458, -0.9855, -2.084), (2.419, -0.9692, -2.111), (2.419, -0.9692, -2.084), (2.403, -0.93, -2.111), (2.403, -0.93, -2.084), (2.419, -0.8908, -2.111), (2.419, -0.8908, -2.084), (-2.458, 0.9855, -2.111), (-2.458, 0.9855, -2.084), (-2.419, 0.9692, -2.111), (-2.419, 0.9692, -2.084), (-2.403, 0.93, -2.111), (-2.403, 0.93, -2.084), (-2.419, 0.8908, -2.111), (-2.419, 0.8908, -2.084), (-2.458, 0.8745, -2.111), (-2.458, 0.8745, -2.084), (-2.498, 0.8908, -2.111), (-2.498, 0.8908, -2.084), (-2.514, 0.93, -2.111), (-2.514, 0.93, -2.084), (-2.498, 0.9692, -2.111), (-2.498, 0.9692, -2.084), (-2.458, -0.8745, -2.113), (-2.458, -0.8745, -2.087), (-2.419, -0.8908, -2.113), (-2.419, -0.8908, -2.087), (-2.403, -0.93, -2.113), (-2.403, -0.93, -2.087), (-2.419, -0.9692, -2.113), (-2.419, -0.9692, -2.087), (-2.458, -0.9855, -2.113), (-2.458, -0.9855, -2.087), (-2.498, -0.9692, -2.113), (-2.498, -0.9692, -2.087), (-2.514, -0.93, -2.113), (-2.514, -0.93, -2.087), (-2.498, -0.8908, -2.113), (-2.498, -0.8908, -2.087), (-0.6973, 0.9855, -2.111), (-0.6973, 0.9855, -2.084), (-0.6581, 0.9692, -2.111), (-0.6581, 0.9692, -2.084), (-0.6419, 0.93, -2.111), (-0.6419, 0.93, -2.084), (-0.6581, 0.8908, -2.111), (-0.6581, 0.8908, -2.084), (-0.6973, 0.8745, -2.111), (-0.6973, 0.8745, -2.084), (-0.7365, 0.8908, -2.111), (-0.7365, 0.8908, -2.084), (-0.7528, 0.93, -2.111), (-0.7528, 0.93, -2.084), (-0.7365, 0.9692, -2.111), (-0.7365, 0.9692, -2.084), (-0.6973, -0.8745, -2.113), (-0.6973, -0.8745, -2.087), (-0.6581, -0.8908, -2.113), (-0.6581, -0.8908, -2.087), (-0.6419, -0.93, -2.113), (-0.6419, -0.93, -2.087), (-0.6581, -0.9692, -2.113), (-0.6581, -0.9692, -2.087), (-0.6973, -0.9855, -2.113), (-0.6973, -0.9855, -2.087), (-0.7365, -0.9692, -2.113), (-0.7365, -0.9692, -2.087), (-0.7528, -0.93, -2.113), (-0.7528, -0.93, -2.087), (-0.7365, -0.8908, -2.113), (-0.7365, -0.8908, -2.087), (-2.43, 0.883, -0.07007), (-2.43, 0.883, -2.084), (-2.43, -1.0, -0.07007), (-2.43, -1.0, -2.084), (-2.528, 0.883, -0.07007), (-2.528, 0.883, -2.084), (-2.528, -1.0, -0.07007), (-2.528, -1.0, -2.084)], [], [(10, 11, 2, 3, 6, 7, 14, 15), (15, 12, 9, 10), (7, 4, 13, 14), (0, 1, 8, 9, 12, 13, 4, 5), (3, 0, 5, 6), (0, 3, 2, 1), (14, 13, 12, 15), (4, 7, 6, 5), (8, 11, 10, 9), (11, 8, 1, 2), (17, 19, 18, 16), (21, 20, 22, 23), (18, 19, 23, 22), (17, 16, 20, 21), (19, 17, 21, 23), (16, 18, 22, 20), (34, 35, 26, 27, 30, 31, 38, 39), (39, 36, 33, 34), (31, 28, 37, 38), (24, 25, 32, 33, 36, 37, 28, 29), (27, 24, 29, 30), (24, 27, 26, 25), (38, 37, 36, 39), (28, 31, 30, 29), (32, 35, 34, 33), (35, 32, 25, 26), (50, 51, 42, 43, 46, 47, 54, 55), (55, 52, 49, 50), (47, 44, 53, 54), (40, 41, 48, 49, 52, 53, 44, 45), (43, 40, 45, 46), (40, 43, 42, 41), (54, 53, 52, 55), (44, 47, 46, 45), (48, 51, 50, 49), (51, 48, 41, 42), (56, 57, 59, 58), (58, 59, 61, 60), (60, 61, 63, 62), (62, 63, 65, 64), (64, 65, 67, 66), (66, 67, 69, 68), (59, 57, 71, 69, 67, 65, 63, 61), (68, 69, 71, 70), (70, 71, 57, 56), (56, 58, 60, 62, 64, 66, 68, 70), (72, 73, 75, 74), (74, 75, 77, 76), (76, 77, 79, 78), (78, 79, 81, 80), (80, 81, 83, 82), (82, 83, 85, 84), (75, 73, 87, 85, 83, 81, 79, 77), (84, 85, 87, 86), (86, 87, 73, 72), (72, 74, 76, 78, 80, 82, 84, 86), (88, 89, 91, 90), (90, 91, 93, 92), (92, 93, 95, 94), (94, 95, 97, 96), (96, 97, 99, 98), (98, 99, 101, 100), (91, 89, 103, 101, 99, 97, 95, 93), (100, 101, 103, 102), (102, 103, 89, 88), (88, 90, 92, 94, 96, 98, 100, 102), (104, 105, 107, 106), (106, 107, 109, 108), (108, 109, 111, 110), (110, 111, 113, 112), (112, 113, 115, 114), (114, 115, 117, 116), (107, 105, 119, 117, 115, 113, 111, 109), (116, 117, 119, 118), (118, 119, 105, 104), (104, 106, 108, 110, 112, 114, 116, 118), (120, 121, 123, 122), (122, 123, 125, 124), (124, 125, 127, 126), (126, 127, 129, 128), (128, 129, 131, 130), (130, 131, 133, 132), (123, 121, 135, 133, 131, 129, 127, 125), (132, 133, 135, 134), (134, 135, 121, 120), (120, 122, 124, 126, 128, 130, 132, 134), (136, 137, 139, 138), (138, 139, 141, 140), (140, 141, 143, 142), (142, 143, 145, 144), (144, 145, 147, 146), (146, 147, 149, 148), (139, 137, 151, 149, 147, 145, 143, 141), (148, 149, 151, 150), (150, 151, 137, 136), (136, 138, 140, 142, 144, 146, 148, 150), (153, 155, 154, 152), (157, 156, 158, 159), (154, 155, 159, 158), (153, 152, 156, 157), (155, 153, 157, 159), (152, 154, 158, 156)])
me_cube.polygons.foreach_set('use_smooth', [1, 1, 1, 1, 1, 1, 1, 1, 1, 1, 0, 0, 0, 0, 0, 0, 1, 1, 1, 1, 1, 1, 1, 1, 1, 1, 1, 1, 1, 1, 1, 1, 1, 1, 1, 1, 1, 1, 1, 1, 1, 1, 1, 1, 1, 1, 1, 1, 1, 1, 1, 1, 1, 1, 1, 1, 1, 1, 1, 1, 1, 1, 1, 1, 1, 1, 1, 1, 1, 1, 1, 1, 1, 1, 1, 1, 1, 1, 1, 1, 1, 1, 1, 1, 1, 1, 1, 1, 1, 1, 1, 1, 1, 1, 1, 1, 0, 0, 0, 0, 0, 0])
me_cube.polygons.foreach_set('material_index', [0, 0, 0, 0, 0, 0, 0, 0, 0, 0, 0, 0, 0, 0, 0, 0, 0, 0, 0, 0, 0, 0, 0, 0, 0, 0, 0, 0, 0, 0, 0, 0, 0, 0, 0, 0, 1, 1, 1, 1, 1, 1, 1, 1, 1, 1, 1, 1, 1, 1, 1, 1, 1, 1, 1, 1, 1, 1, 1, 1, 1, 1, 1, 1, 1, 1, 1, 1, 1, 1, 1, 1, 1, 1, 1, 1, 1, 1, 1, 1, 1, 1, 1, 1, 1, 1, 1, 1, 1, 1, 1, 1, 1, 1, 1, 1, 0, 0, 0, 0, 0, 0])
_uv = me_cube.uv_layers.new(name='UVMap')
_uv.uv.foreach_set('vector', [-1.013, 0.5124, -1.008, 0.5016, -0.008434, 0.5016, -0.004177, 0.5124, -0.004177, 1.499, -0.008434, 1.51, -1.008, 1.51, -1.013, 1.499, 0.4864, -0.3745, 0.5136, -0.3745, 0.5136, 0.169, 0.4864, 0.169, -0.004177, 0.5942, 1.004, 0.5942, 1.004, 0.6875, -0.004177, 0.6875, 1.004, 0.5124, 1.008, 0.5016, 2.008, 0.5016, 2.013, 0.5124, 2.013, 1.499, 2.008, 1.51, 1.008, 1.51, 1.004, 1.499, 0.4864, 0.7362, 0.5136, 0.7362, 0.5136, 1.28, 0.4864, 1.28, 1.004, 0.5007, -0.004177, 0.5007, -0.004177, 0.4993, 1.004, 0.4993, -0.004177, 0.3115, 1.004, 0.3115, 1.004, 0.3125, -0.004177, 0.3125, 1.004, 0.5942, -0.004177, 0.5942, -0.004177, 0.5928, 1.004, 0.5928, 1.004, 0.406, -0.004177, 0.406, -0.004177, 0.4046, 1.004, 0.4046, -0.004177, 0.406, 1.004, 0.406, 1.004, 0.4993, -0.004177, 0.4993, 0.4583, 0.5, 0.4583, 0.75, 0.5417, 0.75, 0.5417, 0.5, 0.4583, 0.5, 0.5417, 0.5, 0.5417, 0.75, 0.4583, 0.75, 0.5417, 0.75, 0.4583, 0.75, 0.4583, 0.75, 0.5417, 0.75, 0.4583, 0.5, 0.5417, 0.5, 0.5417, 0.5, 0.4583, 0.5, 0.4583, 0.75, 0.4583, 0.5, 0.4583, 0.5, 0.4583, 0.75, 0.5417, 0.5, 0.5417, 0.75, 0.5417, 0.75, 0.5417, 0.5, -1.086, 0.5395, -0.9188, 0.5, -0.1954, 0.5, -0.02855, 0.5395, -0.02855, 0.7105, -0.1954, 0.75, -0.9188, 0.75, -1.086, 0.7105, -0.02855, 0.03945, 1.029, 0.03945, 1.029, 0.2105, -0.02855, 0.2105, -0.02855, 0.7895, 1.029, 0.7895, 1.029, 0.9605, -0.02855, 0.9605, 1.029, 0.5395, 1.195, 0.5, 1.919, 0.5, 2.086, 0.5395, 2.086, 0.7105, 1.919, 0.75, 1.195, 0.75, 1.029, 0.7105, -0.02855, 0.5395, 1.029, 0.5395, 1.029, 0.7105, -0.02855, 0.7105, 1.029, 0.5395, -0.02855, 0.5395, -0.02855, 0.4605, 1.029, 0.4605, -0.02855, 0.0, 1.029, 0.0, 1.029, 0.03945, -0.02855, 0.03945, 1.029, 0.7895, -0.02855, 0.7895, -0.02855, 0.7105, 1.029, 0.7105, 1.029, 0.2895, -0.02855, 0.2895, -0.02855, 0.2105, 1.029, 0.2105, -0.02855, 0.2895, 1.029, 0.2895, 1.029, 0.4605, -0.02855, 0.4605, -1.132, 0.5395, -0.9599, 0.5, -0.2155, 0.5, -0.04385, 0.5395, -0.04385, 0.7105, -0.2155, 0.75, -0.9599, 0.75, -1.132, 0.7105, -0.04385, 0.03945, 1.044, 0.03945, 1.044, 0.2105, -0.04385, 0.2105, -0.04385, 0.7895, 1.044, 0.7895, 1.044, 0.9605, -0.04385, 0.9605, 1.044, 0.5395, 1.216, 0.5, 1.96, 0.5, 2.132, 0.5395, 2.132, 0.7105, 1.96, 0.75, 1.216, 0.75, 1.044, 0.7105, -0.04385, 0.5395, 1.044, 0.5395, 1.044, 0.7105, -0.04385, 0.7105, 1.044, 0.5395, -0.04385, 0.5395, -0.04385, 0.4605, 1.044, 0.4605, -0.04385, 0.0, 1.044, 0.0, 1.044, 0.03945, -0.04385, 0.03945, 1.044, 0.7895, -0.04385, 0.7895, -0.04385, 0.7105, 1.044, 0.7105, 1.044, 0.2895, -0.04385, 0.2895, -0.04385, 0.2105, 1.044, 0.2105, -0.04385, 0.2895, 1.044, 0.2895, 1.044, 0.4605, -0.04385, 0.4605, 1.0, 0.5, 1.0, 1.0, 0.875, 1.0, 0.875, 0.5, 0.875, 0.5, 0.875, 1.0, 0.75, 1.0, 0.75, 0.5, 0.75, 0.5, 0.75, 1.0, 0.625, 1.0, 0.625, 0.5, 0.625, 0.5, 0.625, 1.0, 0.5, 1.0, 0.5, 0.5, 0.5, 0.5, 0.5, 1.0, 0.375, 1.0, 0.375, 0.5, 0.375, 0.5, 0.375, 1.0, 0.25, 1.0, 0.25, 0.5, 0.4197, 0.4197, 0.25, 0.49, 0.08029, 0.4197, 0.01, 0.25, 0.08029, 0.08029, 0.25, 0.01, 0.4197, 0.08029, 0.49, 0.25, 0.25, 0.5, 0.25, 1.0, 0.125, 1.0, 0.125, 0.5, 0.125, 0.5, 0.125, 1.0, 0.0, 1.0, 0.0, 0.5, 0.75, 0.49, 0.9197, 0.4197, 0.99, 0.25, 0.9197, 0.08029, 0.75, 0.01, 0.5803, 0.08029, 0.51, 0.25, 0.5803, 0.4197, 1.0, 0.5, 1.0, 1.0, 0.875, 1.0, 0.875, 0.5, 0.875, 0.5, 0.875, 1.0, 0.75, 1.0, 0.75, 0.5, 0.75, 0.5, 0.75, 1.0, 0.625, 1.0, 0.625, 0.5, 0.625, 0.5, 0.625, 1.0, 0.5, 1.0, 0.5, 0.5, 0.5, 0.5, 0.5, 1.0, 0.375, 1.0, 0.375, 0.5, 0.375, 0.5, 0.375, 1.0, 0.25, 1.0, 0.25, 0.5, 0.4197, 0.4197, 0.25, 0.49, 0.08029, 0.4197, 0.01, 0.25, 0.08029, 0.08029, 0.25, 0.01, 0.4197, 0.08029, 0.49, 0.25, 0.25, 0.5, 0.25, 1.0, 0.125, 1.0, 0.125, 0.5, 0.125, 0.5, 0.125, 1.0, 0.0, 1.0, 0.0, 0.5, 0.75, 0.49, 0.9197, 0.4197, 0.99, 0.25, 0.9197, 0.08029, 0.75, 0.01, 0.5803, 0.08029, 0.51, 0.25, 0.5803, 0.4197, 1.0, 0.5, 1.0, 1.0, 0.875, 1.0, 0.875, 0.5, 0.875, 0.5, 0.875, 1.0, 0.75, 1.0, 0.75, 0.5, 0.75, 0.5, 0.75, 1.0, 0.625, 1.0, 0.625, 0.5, 0.625, 0.5, 0.625, 1.0, 0.5, 1.0, 0.5, 0.5, 0.5, 0.5, 0.5, 1.0, 0.375, 1.0, 0.375, 0.5, 0.375, 0.5, 0.375, 1.0, 0.25, 1.0, 0.25, 0.5, 0.4197, 0.4197, 0.25, 0.49, 0.08029, 0.4197, 0.01, 0.25, 0.08029, 0.08029, 0.25, 0.01, 0.4197, 0.08029, 0.49, 0.25, 0.25, 0.5, 0.25, 1.0, 0.125, 1.0, 0.125, 0.5, 0.125, 0.5, 0.125, 1.0, 0.0, 1.0, 0.0, 0.5, 0.75, 0.49, 0.9197, 0.4197, 0.99, 0.25, 0.9197, 0.08029, 0.75, 0.01, 0.5803, 0.08029, 0.51, 0.25, 0.5803, 0.4197, 1.0, 0.5, 1.0, 1.0, 0.875, 1.0, 0.875, 0.5, 0.875, 0.5, 0.875, 1.0, 0.75, 1.0, 0.75, 0.5, 0.75, 0.5, 0.75, 1.0, 0.625, 1.0, 0.625, 0.5, 0.625, 0.5, 0.625, 1.0, 0.5, 1.0, 0.5, 0.5, 0.5, 0.5, 0.5, 1.0, 0.375, 1.0, 0.375, 0.5, 0.375, 0.5, 0.375, 1.0, 0.25, 1.0, 0.25, 0.5, 0.4197, 0.4197, 0.25, 0.49, 0.08029, 0.4197, 0.01, 0.25, 0.08029, 0.08029, 0.25, 0.01, 0.4197, 0.08029, 0.49, 0.25, 0.25, 0.5, 0.25, 1.0, 0.125, 1.0, 0.125, 0.5, 0.125, 0.5, 0.125, 1.0, 0.0, 1.0, 0.0, 0.5, 0.75, 0.49, 0.9197, 0.4197, 0.99, 0.25, 0.9197, 0.08029, 0.75, 0.01, 0.5803, 0.08029, 0.51, 0.25, 0.5803, 0.4197, 1.0, 0.5, 1.0, 1.0, 0.875, 1.0, 0.875, 0.5, 0.875, 0.5, 0.875, 1.0, 0.75, 1.0, 0.75, 0.5, 0.75, 0.5, 0.75, 1.0, 0.625, 1.0, 0.625, 0.5, 0.625, 0.5, 0.625, 1.0, 0.5, 1.0, 0.5, 0.5, 0.5, 0.5, 0.5, 1.0, 0.375, 1.0, 0.375, 0.5, 0.375, 0.5, 0.375, 1.0, 0.25, 1.0, 0.25, 0.5, 0.4197, 0.4197, 0.25, 0.49, 0.08029, 0.4197, 0.01, 0.25, 0.08029, 0.08029, 0.25, 0.01, 0.4197, 0.08029, 0.49, 0.25, 0.25, 0.5, 0.25, 1.0, 0.125, 1.0, 0.125, 0.5, 0.125, 0.5, 0.125, 1.0, 0.0, 1.0, 0.0, 0.5, 0.75, 0.49, 0.9197, 0.4197, 0.99, 0.25, 0.9197, 0.08029, 0.75, 0.01, 0.5803, 0.08029, 0.51, 0.25, 0.5803, 0.4197, 1.0, 0.5, 1.0, 1.0, 0.875, 1.0, 0.875, 0.5, 0.875, 0.5, 0.875, 1.0, 0.75, 1.0, 0.75, 0.5, 0.75, 0.5, 0.75, 1.0, 0.625, 1.0, 0.625, 0.5, 0.625, 0.5, 0.625, 1.0, 0.5, 1.0, 0.5, 0.5, 0.5, 0.5, 0.5, 1.0, 0.375, 1.0, 0.375, 0.5, 0.375, 0.5, 0.375, 1.0, 0.25, 1.0, 0.25, 0.5, 0.4197, 0.4197, 0.25, 0.49, 0.08029, 0.4197, 0.01, 0.25, 0.08029, 0.08029, 0.25, 0.01, 0.4197, 0.08029, 0.49, 0.25, 0.25, 0.5, 0.25, 1.0, 0.125, 1.0, 0.125, 0.5, 0.125, 0.5, 0.125, 1.0, 0.0, 1.0, 0.0, 0.5, 0.75, 0.49, 0.9197, 0.4197, 0.99, 0.25, 0.9197, 0.08029, 0.75, 0.01, 0.5803, 0.08029, 0.51, 0.25, 0.5803, 0.4197, 0.4583, 0.5, 0.4583, 0.75, 0.5417, 0.75, 0.5417, 0.5, 0.4583, 0.5, 0.5417, 0.5, 0.5417, 0.75, 0.4583, 0.75, 0.5417, 0.75, 0.4583, 0.75, 0.4583, 0.75, 0.5417, 0.75, 0.4583, 0.5, 0.5417, 0.5, 0.5417, 0.5, 0.4583, 0.5, 0.4583, 0.75, 0.4583, 0.5, 0.4583, 0.5, 0.4583, 0.75, 0.5417, 0.5, 0.5417, 0.75, 0.5417, 0.75, 0.5417, 0.5])
me_cube.materials.append(mat_woodendesk)
me_cube.materials.append(mat_material)
me_cube.use_remesh_preserve_volume = False
me_cube.use_remesh_preserve_attributes = False
me_cube.use_mirror_vertex_groups = False
me_cube.update()

# ---- objects
ob_light = bpy.data.objects.new('Light', light_light)
ob_drawer1 = bpy.data.objects.new('Drawer1', me_cube_026)
ob_cube_008 = bpy.data.objects.new('Cube.008', me_cube_025)
ob_light_001 = bpy.data.objects.new('Light.001', light_light_002)
ob_cube_003 = bpy.data.objects.new('Cube.003', me_cube_013)
ob_drawer3 = bpy.data.objects.new('Drawer3', me_cube_012)
ob_cube_004 = bpy.data.objects.new('Cube.004', me_cube_015)
ob_drawer2 = bpy.data.objects.new('Drawer2', me_cube_014)
ob_desk = bpy.data.objects.new('Desk', me_cube)

# ---- transforms, parenting, visibility, modifiers, constraints
ob_light.location = (2.938, -0.1449, 7.38)
ob_light.rotation_euler = (0.6503, 0.05522, 1.866)
ob_light.lock_rotations_4d = False
ob_light.empty_display_type = 'ARROWS'
ob_light.color = (0.0, 0.0, 0.0, 0.0)
ob_light.lineart.crease_threshold = 0.0
ob_drawer1.location = (0.9505, 5.96e-08, 1.679)
ob_drawer1.scale = (0.9505, 1.0, 1.007)
ob_drawer1.lock_rotations_4d = False
ob_drawer1.empty_display_type = 'ARROWS'
ob_drawer1.lineart.crease_threshold = 0.0
ob_cube_008.parent = ob_drawer1
ob_cube_008.matrix_parent_inverse = Matrix(((1.052, -0.0, 0.0, -1.0), (-0.0, 1.0, -0.0, -5.96e-08), (0.0, -0.0, 0.9928, -3.425), (-0.0, 0.0, -0.0, 1.0)))
ob_cube_008.location = (0.9505, 1.034, 3.63)
ob_cube_008.scale = (0.2162, 0.03372, 0.04035)
ob_light_001.location = (2.832, 3.555, 0.5987)
ob_light_001.rotation_euler = (0.6503, 0.05522, 1.866)
ob_light_001.lock_rotations_4d = False
ob_light_001.empty_display_type = 'ARROWS'
ob_light_001.color = (0.0, 0.0, 0.0, 0.0)
ob_light_001.lineart.crease_threshold = 0.0
ob_cube_003.parent = ob_drawer3
ob_cube_003.matrix_parent_inverse = Matrix(((1.052, -0.0, 0.0, -1.0), (-0.0, 1.0, -0.0, -5.96e-08), (0.0, -0.0, 0.9928, -3.425), (-0.0, 0.0, -0.0, 1.0)))
ob_cube_003.location = (0.9505, 1.034, 3.63)
ob_cube_003.scale = (0.2162, 0.03372, 0.04035)
ob_drawer3.location = (0.9505, 5.96e-08, 0.3357)
ob_drawer3.scale = (0.9505, 1.0, 1.007)
ob_drawer3.lock_rotations_4d = False
ob_drawer3.empty_display_type = 'ARROWS'
ob_drawer3.lineart.crease_threshold = 0.0
ob_cube_004.parent = ob_drawer2
ob_cube_004.matrix_parent_inverse = Matrix(((1.052, -0.0, 0.0, -1.0), (-0.0, 1.0, -0.0, -5.96e-08), (0.0, -0.0, 0.9928, -3.425), (-0.0, 0.0, -0.0, 1.0)))
ob_cube_004.location = (0.9505, 1.034, 3.63)
ob_cube_004.scale = (0.2162, 0.03372, 0.04035)
ob_drawer2.location = (0.9505, 5.96e-08, 1.007)
ob_drawer2.scale = (0.9505, 1.0, 1.007)
ob_drawer2.lock_rotations_4d = False
ob_drawer2.empty_display_type = 'ARROWS'
ob_drawer2.lineart.crease_threshold = 0.0
ob_desk.location = (2.528, 0.0, 2.084)
ob_desk.lock_rotations_4d = False
ob_desk.empty_display_type = 'ARROWS'
ob_desk.lineart.crease_threshold = 0.0

# ---- collection membership
col_collection.objects.link(ob_light)
col_collection.objects.link(ob_drawer1)
col_collection.objects.link(ob_cube_008)
col_collection.objects.link(ob_light_001)
col_collection.objects.link(ob_cube_003)
col_collection.objects.link(ob_drawer3)
col_collection.objects.link(ob_cube_004)
col_collection.objects.link(ob_drawer2)
col_collection.objects.link(ob_desk)

# ---- scene / render settings (as saved in the file)
scene.frame_start = 1; scene.frame_end = 250; scene.frame_set(1)
scene.render.engine = 'BLENDER_EEVEE_NEXT'
scene.cycles.use_denoising = False
scene.cycles.samples = 128
scene.cycles.sampling_pattern = 'TABULATED_SOBOL'
scene.cycles.use_adaptive_sampling = False
scene.cycles.use_light_tree = False
scene.view_settings.view_transform = 'Filmic'
bpy.context.view_layer.update()

# ---- added for rendering (the .blend has no active camera): camera
cam_auto = bpy.data.cameras.new('AutoCamera')
cam_auto.lens = 50.0
cam_auto.sensor_width = 36.0
cam_auto.clip_end = 1000.0
ob_auto_camera = bpy.data.objects.new('AutoCamera', cam_auto)
scene.collection.objects.link(ob_auto_camera)
ob_auto_camera.location = (7.96871, -6.49914, 5.41513)
ob_auto_camera.rotation_euler = (1.09748, -7.21219e-08, 0.694738)
scene.camera = ob_auto_camera
bpy.context.view_layer.update()
